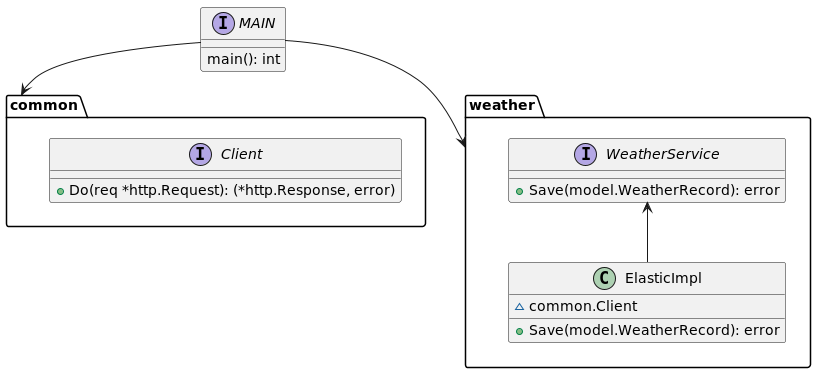

The diagram above was rendered by PlantUML. Its source (embedded in the PNG):
@startuml
'https://plantuml.com/class-diagram

interface MAIN {
    main(): int
}

interface common.Client {
    +Do(req *http.Request): (*http.Response, error)
}

interface weather.WeatherService {
    +Save(model.WeatherRecord): error
}

class weather.ElasticImpl {
    ~common.Client
    +Save(model.WeatherRecord): error
}

MAIN --> weather
MAIN --> common
WeatherService <-- ElasticImpl


@enduml